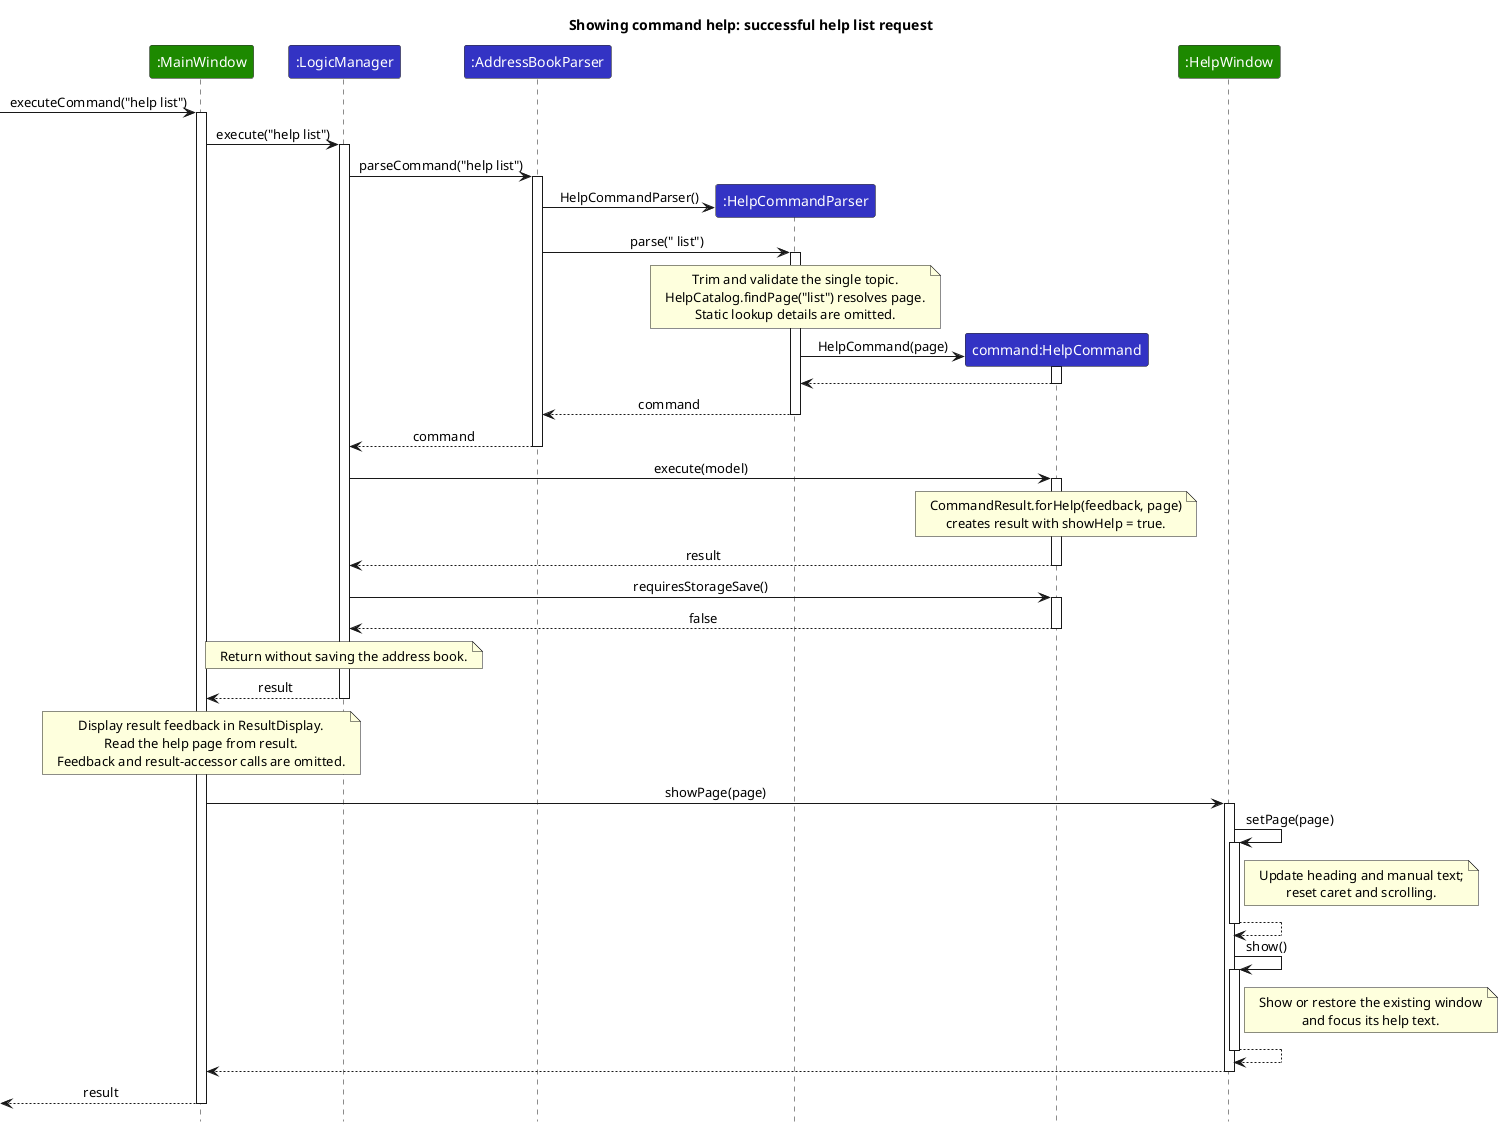

The diagram above was rendered by PlantUML. Its source (embedded in the PNG):
@startuml
' Notation: https://nus-cs2103-ay2627-s1.github.io/website/admin/uml-reference-sheet.html
!include style.puml
skinparam ArrowFontStyle plain
title Showing command help: successful help list request

participant ":MainWindow" as MainWindow UI_COLOR
participant ":LogicManager" as LogicManager LOGIC_COLOR
participant ":AddressBookParser" as AddressBookParser LOGIC_COLOR
participant ":HelpCommandParser" as HelpCommandParser LOGIC_COLOR
participant "command:HelpCommand" as HelpCommand LOGIC_COLOR
participant ":HelpWindow" as HelpWindow UI_COLOR

[-> MainWindow : executeCommand("help list")
activate MainWindow
MainWindow -> LogicManager : execute("help list")
activate LogicManager
LogicManager -> AddressBookParser : parseCommand("help list")
activate AddressBookParser

create HelpCommandParser
AddressBookParser -> HelpCommandParser : HelpCommandParser()
AddressBookParser -> HelpCommandParser : parse(" list")
activate HelpCommandParser
note over HelpCommandParser
Trim and validate the single topic.
HelpCatalog.findPage("list") resolves page.
Static lookup details are omitted.
end note
create HelpCommand
HelpCommandParser -> HelpCommand : HelpCommand(page)
activate HelpCommand
HelpCommand --> HelpCommandParser
deactivate HelpCommand
HelpCommandParser --> AddressBookParser : command
deactivate HelpCommandParser
AddressBookParser --> LogicManager : command
deactivate AddressBookParser

LogicManager -> HelpCommand : execute(model)
activate HelpCommand
note over HelpCommand
CommandResult.forHelp(feedback, page)
creates result with showHelp = true.
end note
HelpCommand --> LogicManager : result
deactivate HelpCommand
LogicManager -> HelpCommand : requiresStorageSave()
activate HelpCommand
HelpCommand --> LogicManager : false
deactivate HelpCommand
note over LogicManager
Return without saving the address book.
end note
LogicManager --> MainWindow : result
deactivate LogicManager

note over MainWindow
Display result feedback in ResultDisplay.
Read the help page from result.
Feedback and result-accessor calls are omitted.
end note
MainWindow -> HelpWindow : showPage(page)
activate HelpWindow
HelpWindow -> HelpWindow : setPage(page)
activate HelpWindow
note right of HelpWindow
Update heading and manual text;
reset caret and scrolling.
end note
HelpWindow --> HelpWindow
deactivate HelpWindow
HelpWindow -> HelpWindow : show()
activate HelpWindow
note right of HelpWindow
Show or restore the existing window
and focus its help text.
end note
HelpWindow --> HelpWindow
deactivate HelpWindow
HelpWindow --> MainWindow
deactivate HelpWindow
[<-- MainWindow : result
deactivate MainWindow
@enduml